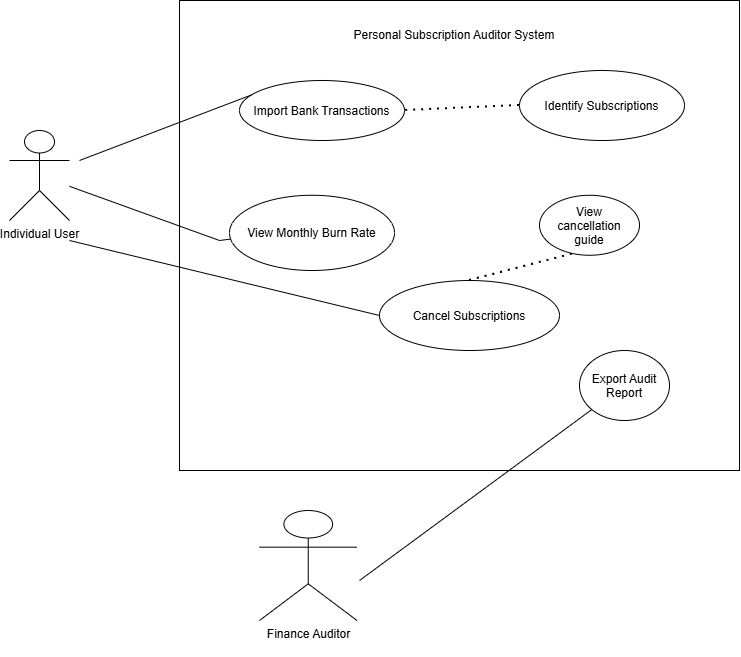

The diagram above was exported from draw.io. Its source (the exported page's mxGraphModel, read from the mxfile embedded in the PNG):
<mxGraphModel dx="1585" dy="872" grid="1" gridSize="10" guides="1" tooltips="1" connect="1" arrows="1" fold="1" page="1" pageScale="1" pageWidth="850" pageHeight="1100" math="0" shadow="0">
  <root>
    <mxCell id="0" />
    <mxCell id="1" parent="0" />
    <mxCell id="J1IF4YHHrKEyeKM2XsMR-3" parent="1" style="rounded=0;whiteSpace=wrap;html=1;" value="" vertex="1">
      <mxGeometry height="470" width="560" x="230" y="10" as="geometry" />
    </mxCell>
    <mxCell id="J1IF4YHHrKEyeKM2XsMR-4" parent="1" style="shape=umlActor;verticalLabelPosition=bottom;verticalAlign=top;html=1;outlineConnect=0;" value="Individual User&lt;div&gt;&lt;br&gt;&lt;/div&gt;" vertex="1">
      <mxGeometry height="90" width="60" x="60" y="140" as="geometry" />
    </mxCell>
    <mxCell id="J1IF4YHHrKEyeKM2XsMR-8" parent="1" style="ellipse;whiteSpace=wrap;html=1;shapeInside=1;" value="Import Bank Transactions" vertex="1">
      <mxGeometry height="60" width="165" x="290" y="90" as="geometry" />
    </mxCell>
    <mxCell id="J1IF4YHHrKEyeKM2XsMR-10" parent="1" style="ellipse;whiteSpace=wrap;html=1;shapeInside=1;" value="View Monthly Burn Rate" vertex="1">
      <mxGeometry height="75.24" width="165" x="280" y="204.76" as="geometry" />
    </mxCell>
    <mxCell id="J1IF4YHHrKEyeKM2XsMR-11" edge="1" parent="1" source="J1IF4YHHrKEyeKM2XsMR-4" style="endArrow=none;html=1;rounded=0;" target="J1IF4YHHrKEyeKM2XsMR-10" value="">
      <mxGeometry height="50" relative="1" width="50" as="geometry">
        <Array as="points">
          <mxPoint x="270" y="250" />
        </Array>
        <mxPoint x="400" y="280" as="sourcePoint" />
        <mxPoint x="450" y="230" as="targetPoint" />
      </mxGeometry>
    </mxCell>
    <mxCell id="J1IF4YHHrKEyeKM2XsMR-13" edge="1" parent="1" source="J1IF4YHHrKEyeKM2XsMR-8" style="endArrow=none;html=1;rounded=0;exitX=0.073;exitY=0.24;exitDx=0;exitDy=0;exitPerimeter=0;" value="">
      <mxGeometry height="50" relative="1" width="50" as="geometry">
        <mxPoint x="400" y="280" as="sourcePoint" />
        <mxPoint x="130" y="170" as="targetPoint" />
      </mxGeometry>
    </mxCell>
    <mxCell id="J1IF4YHHrKEyeKM2XsMR-14" parent="1" style="ellipse;whiteSpace=wrap;html=1;shapeInside=1;" value="Cancel Subscriptions" vertex="1">
      <mxGeometry height="70" width="180" x="430" y="290" as="geometry" />
    </mxCell>
    <mxCell id="J1IF4YHHrKEyeKM2XsMR-15" parent="1" style="ellipse;whiteSpace=wrap;html=1;shapeInside=1;" value="Identify Subscriptions" vertex="1">
      <mxGeometry height="70" width="165" x="570" y="80" as="geometry" />
    </mxCell>
    <mxCell id="J1IF4YHHrKEyeKM2XsMR-17" edge="1" parent="1" source="J1IF4YHHrKEyeKM2XsMR-15" style="endArrow=none;dashed=1;html=1;dashPattern=1 3;strokeWidth=2;rounded=0;entryX=1;entryY=0.5;entryDx=0;entryDy=0;exitX=0;exitY=0.5;exitDx=0;exitDy=0;" target="J1IF4YHHrKEyeKM2XsMR-8" value="">
      <mxGeometry height="50" relative="1" width="50" as="geometry">
        <mxPoint x="400" y="280" as="sourcePoint" />
        <mxPoint x="450" y="230" as="targetPoint" />
      </mxGeometry>
    </mxCell>
    <mxCell id="J1IF4YHHrKEyeKM2XsMR-20" edge="1" parent="1" source="J1IF4YHHrKEyeKM2XsMR-14" style="endArrow=none;html=1;rounded=0;exitX=0;exitY=0.5;exitDx=0;exitDy=0;" value="">
      <mxGeometry height="50" relative="1" width="50" as="geometry">
        <mxPoint x="400" y="280" as="sourcePoint" />
        <mxPoint x="120" y="250" as="targetPoint" />
      </mxGeometry>
    </mxCell>
    <mxCell id="J1IF4YHHrKEyeKM2XsMR-21" edge="1" parent="1" source="J1IF4YHHrKEyeKM2XsMR-14" style="endArrow=none;dashed=1;html=1;dashPattern=1 3;strokeWidth=2;rounded=0;exitX=0.5;exitY=0;exitDx=0;exitDy=0;entryX=0.36;entryY=0.967;entryDx=0;entryDy=0;entryPerimeter=0;" target="J1IF4YHHrKEyeKM2XsMR-22" value="">
      <mxGeometry height="50" relative="1" width="50" as="geometry">
        <mxPoint x="400" y="280" as="sourcePoint" />
        <mxPoint x="450" y="230" as="targetPoint" />
      </mxGeometry>
    </mxCell>
    <mxCell id="J1IF4YHHrKEyeKM2XsMR-22" parent="1" style="ellipse;whiteSpace=wrap;html=1;shapeInside=1;" value="View cancellation guide" vertex="1">
      <mxGeometry height="60" width="100" x="590" y="204.76" as="geometry" />
    </mxCell>
    <mxCell id="J1IF4YHHrKEyeKM2XsMR-23" parent="1" style="shape=umlActor;verticalLabelPosition=bottom;verticalAlign=top;html=1;outlineConnect=0;" value="Finance Auditor&lt;div&gt;&lt;br&gt;&lt;/div&gt;" vertex="1">
      <mxGeometry height="110" width="97.5" x="310" y="520" as="geometry" />
    </mxCell>
    <mxCell id="J1IF4YHHrKEyeKM2XsMR-26" parent="1" style="ellipse;whiteSpace=wrap;html=1;shapeInside=1;" value="Export Audit Report" vertex="1">
      <mxGeometry height="70" width="90" x="630" y="360" as="geometry" />
    </mxCell>
    <mxCell id="J1IF4YHHrKEyeKM2XsMR-27" edge="1" parent="1" style="endArrow=none;html=1;rounded=0;" target="J1IF4YHHrKEyeKM2XsMR-26" value="">
      <mxGeometry height="50" relative="1" width="50" as="geometry">
        <mxPoint x="410" y="590" as="sourcePoint" />
        <mxPoint x="210" y="360" as="targetPoint" />
      </mxGeometry>
    </mxCell>
    <mxCell id="J1IF4YHHrKEyeKM2XsMR-29" parent="1" style="text;html=1;whiteSpace=wrap;strokeColor=none;fillColor=none;align=center;verticalAlign=middle;rounded=0;" value="Personal Subscription Auditor System" vertex="1">
      <mxGeometry height="30" width="310" x="350" y="30" as="geometry" />
    </mxCell>
  </root>
</mxGraphModel>